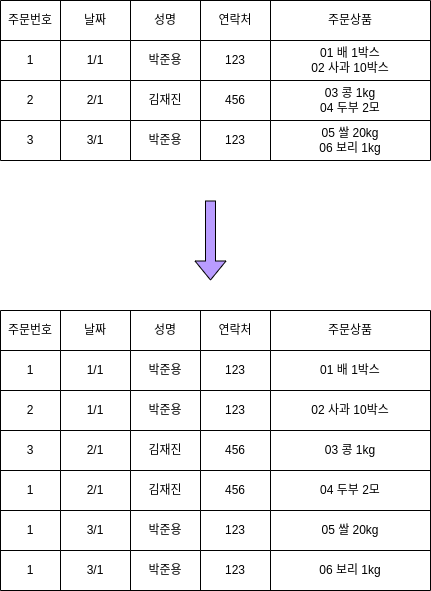

The diagram above was exported from draw.io. Its source (the exported page's mxGraphModel, read from the mxfile embedded in the PNG):
<mxGraphModel dx="474" dy="715" grid="1" gridSize="10" guides="1" tooltips="1" connect="1" arrows="1" fold="1" page="1" pageScale="1" pageWidth="827" pageHeight="1169" math="0" shadow="0">
  <root>
    <mxCell id="0" />
    <mxCell id="1" parent="0" />
    <mxCell id="27" value="" style="shape=table;startSize=0;container=1;collapsible=0;childLayout=tableLayout;" parent="1" vertex="1">
      <mxGeometry x="50" y="70" width="430" height="160" as="geometry" />
    </mxCell>
    <mxCell id="28" value="" style="shape=partialRectangle;collapsible=0;dropTarget=0;pointerEvents=0;fillColor=none;top=0;left=0;bottom=0;right=0;points=[[0,0.5],[1,0.5]];portConstraint=eastwest;" parent="27" vertex="1">
      <mxGeometry width="430" height="40" as="geometry" />
    </mxCell>
    <mxCell id="29" value="주문번호" style="shape=partialRectangle;html=1;whiteSpace=wrap;connectable=0;overflow=hidden;fillColor=none;top=0;left=0;bottom=0;right=0;pointerEvents=1;" parent="28" vertex="1">
      <mxGeometry width="60" height="40" as="geometry" />
    </mxCell>
    <mxCell id="30" value="날짜" style="shape=partialRectangle;html=1;whiteSpace=wrap;connectable=0;overflow=hidden;fillColor=none;top=0;left=0;bottom=0;right=0;pointerEvents=1;" parent="28" vertex="1">
      <mxGeometry x="60" width="70" height="40" as="geometry" />
    </mxCell>
    <mxCell id="31" value="성명" style="shape=partialRectangle;html=1;whiteSpace=wrap;connectable=0;overflow=hidden;fillColor=none;top=0;left=0;bottom=0;right=0;pointerEvents=1;" parent="28" vertex="1">
      <mxGeometry x="130" width="70" height="40" as="geometry" />
    </mxCell>
    <mxCell id="32" value="연락처" style="shape=partialRectangle;html=1;whiteSpace=wrap;connectable=0;overflow=hidden;fillColor=none;top=0;left=0;bottom=0;right=0;pointerEvents=1;" parent="28" vertex="1">
      <mxGeometry x="200" width="70" height="40" as="geometry" />
    </mxCell>
    <mxCell id="33" value="주문상품" style="shape=partialRectangle;html=1;whiteSpace=wrap;connectable=0;overflow=hidden;fillColor=none;top=0;left=0;bottom=0;right=0;pointerEvents=1;" parent="28" vertex="1">
      <mxGeometry x="270" width="160" height="40" as="geometry" />
    </mxCell>
    <mxCell id="34" value="" style="shape=partialRectangle;collapsible=0;dropTarget=0;pointerEvents=0;fillColor=none;top=0;left=0;bottom=0;right=0;points=[[0,0.5],[1,0.5]];portConstraint=eastwest;" parent="27" vertex="1">
      <mxGeometry y="40" width="430" height="40" as="geometry" />
    </mxCell>
    <mxCell id="35" value="1" style="shape=partialRectangle;html=1;whiteSpace=wrap;connectable=0;overflow=hidden;fillColor=none;top=0;left=0;bottom=0;right=0;pointerEvents=1;" parent="34" vertex="1">
      <mxGeometry width="60" height="40" as="geometry" />
    </mxCell>
    <mxCell id="36" value="1/1" style="shape=partialRectangle;html=1;whiteSpace=wrap;connectable=0;overflow=hidden;fillColor=none;top=0;left=0;bottom=0;right=0;pointerEvents=1;" parent="34" vertex="1">
      <mxGeometry x="60" width="70" height="40" as="geometry" />
    </mxCell>
    <mxCell id="37" value="박준용" style="shape=partialRectangle;html=1;whiteSpace=wrap;connectable=0;overflow=hidden;fillColor=none;top=0;left=0;bottom=0;right=0;pointerEvents=1;" parent="34" vertex="1">
      <mxGeometry x="130" width="70" height="40" as="geometry" />
    </mxCell>
    <mxCell id="38" value="123" style="shape=partialRectangle;html=1;whiteSpace=wrap;connectable=0;overflow=hidden;fillColor=none;top=0;left=0;bottom=0;right=0;pointerEvents=1;" parent="34" vertex="1">
      <mxGeometry x="200" width="70" height="40" as="geometry" />
    </mxCell>
    <mxCell id="39" value="01 배 1박스&lt;br&gt;02 사과 10박스" style="shape=partialRectangle;html=1;whiteSpace=wrap;connectable=0;overflow=hidden;fillColor=none;top=0;left=0;bottom=0;right=0;pointerEvents=1;" parent="34" vertex="1">
      <mxGeometry x="270" width="160" height="40" as="geometry" />
    </mxCell>
    <mxCell id="40" value="" style="shape=partialRectangle;collapsible=0;dropTarget=0;pointerEvents=0;fillColor=none;top=0;left=0;bottom=0;right=0;points=[[0,0.5],[1,0.5]];portConstraint=eastwest;" parent="27" vertex="1">
      <mxGeometry y="80" width="430" height="40" as="geometry" />
    </mxCell>
    <mxCell id="41" value="2" style="shape=partialRectangle;html=1;whiteSpace=wrap;connectable=0;overflow=hidden;fillColor=none;top=0;left=0;bottom=0;right=0;pointerEvents=1;" parent="40" vertex="1">
      <mxGeometry width="60" height="40" as="geometry" />
    </mxCell>
    <mxCell id="42" value="2/1" style="shape=partialRectangle;html=1;whiteSpace=wrap;connectable=0;overflow=hidden;fillColor=none;top=0;left=0;bottom=0;right=0;pointerEvents=1;" parent="40" vertex="1">
      <mxGeometry x="60" width="70" height="40" as="geometry" />
    </mxCell>
    <mxCell id="43" value="김재진" style="shape=partialRectangle;html=1;whiteSpace=wrap;connectable=0;overflow=hidden;fillColor=none;top=0;left=0;bottom=0;right=0;pointerEvents=1;" parent="40" vertex="1">
      <mxGeometry x="130" width="70" height="40" as="geometry" />
    </mxCell>
    <mxCell id="44" value="456" style="shape=partialRectangle;html=1;whiteSpace=wrap;connectable=0;overflow=hidden;fillColor=none;top=0;left=0;bottom=0;right=0;pointerEvents=1;" parent="40" vertex="1">
      <mxGeometry x="200" width="70" height="40" as="geometry" />
    </mxCell>
    <mxCell id="45" value="03 콩 1kg&lt;br&gt;04 두부 2모" style="shape=partialRectangle;html=1;whiteSpace=wrap;connectable=0;overflow=hidden;fillColor=none;top=0;left=0;bottom=0;right=0;pointerEvents=1;" parent="40" vertex="1">
      <mxGeometry x="270" width="160" height="40" as="geometry" />
    </mxCell>
    <mxCell id="46" value="" style="shape=partialRectangle;collapsible=0;dropTarget=0;pointerEvents=0;fillColor=none;top=0;left=0;bottom=0;right=0;points=[[0,0.5],[1,0.5]];portConstraint=eastwest;" parent="27" vertex="1">
      <mxGeometry y="120" width="430" height="40" as="geometry" />
    </mxCell>
    <mxCell id="47" value="3" style="shape=partialRectangle;html=1;whiteSpace=wrap;connectable=0;overflow=hidden;fillColor=none;top=0;left=0;bottom=0;right=0;pointerEvents=1;" parent="46" vertex="1">
      <mxGeometry width="60" height="40" as="geometry" />
    </mxCell>
    <mxCell id="48" value="3/1" style="shape=partialRectangle;html=1;whiteSpace=wrap;connectable=0;overflow=hidden;fillColor=none;top=0;left=0;bottom=0;right=0;pointerEvents=1;" parent="46" vertex="1">
      <mxGeometry x="60" width="70" height="40" as="geometry" />
    </mxCell>
    <mxCell id="49" value="박준용" style="shape=partialRectangle;html=1;whiteSpace=wrap;connectable=0;overflow=hidden;fillColor=none;top=0;left=0;bottom=0;right=0;pointerEvents=1;" parent="46" vertex="1">
      <mxGeometry x="130" width="70" height="40" as="geometry" />
    </mxCell>
    <mxCell id="50" value="123" style="shape=partialRectangle;html=1;whiteSpace=wrap;connectable=0;overflow=hidden;fillColor=none;top=0;left=0;bottom=0;right=0;pointerEvents=1;" parent="46" vertex="1">
      <mxGeometry x="200" width="70" height="40" as="geometry" />
    </mxCell>
    <mxCell id="51" value="05 쌀 20kg&lt;br&gt;06 보리 1kg" style="shape=partialRectangle;html=1;whiteSpace=wrap;connectable=0;overflow=hidden;fillColor=none;top=0;left=0;bottom=0;right=0;pointerEvents=1;" parent="46" vertex="1">
      <mxGeometry x="270" width="160" height="40" as="geometry" />
    </mxCell>
    <mxCell id="52" value="" style="shape=table;startSize=0;container=1;collapsible=0;childLayout=tableLayout;" parent="1" vertex="1">
      <mxGeometry x="50" y="380" width="430" height="280" as="geometry" />
    </mxCell>
    <mxCell id="53" value="" style="shape=partialRectangle;collapsible=0;dropTarget=0;pointerEvents=0;fillColor=none;top=0;left=0;bottom=0;right=0;points=[[0,0.5],[1,0.5]];portConstraint=eastwest;" parent="52" vertex="1">
      <mxGeometry width="430" height="40" as="geometry" />
    </mxCell>
    <mxCell id="54" value="주문번호" style="shape=partialRectangle;html=1;whiteSpace=wrap;connectable=0;overflow=hidden;fillColor=none;top=0;left=0;bottom=0;right=0;pointerEvents=1;" parent="53" vertex="1">
      <mxGeometry width="60" height="40" as="geometry" />
    </mxCell>
    <mxCell id="55" value="날짜" style="shape=partialRectangle;html=1;whiteSpace=wrap;connectable=0;overflow=hidden;fillColor=none;top=0;left=0;bottom=0;right=0;pointerEvents=1;" parent="53" vertex="1">
      <mxGeometry x="60" width="70" height="40" as="geometry" />
    </mxCell>
    <mxCell id="56" value="성명" style="shape=partialRectangle;html=1;whiteSpace=wrap;connectable=0;overflow=hidden;fillColor=none;top=0;left=0;bottom=0;right=0;pointerEvents=1;" parent="53" vertex="1">
      <mxGeometry x="130" width="70" height="40" as="geometry" />
    </mxCell>
    <mxCell id="57" value="연락처" style="shape=partialRectangle;html=1;whiteSpace=wrap;connectable=0;overflow=hidden;fillColor=none;top=0;left=0;bottom=0;right=0;pointerEvents=1;" parent="53" vertex="1">
      <mxGeometry x="200" width="70" height="40" as="geometry" />
    </mxCell>
    <mxCell id="58" value="주문상품" style="shape=partialRectangle;html=1;whiteSpace=wrap;connectable=0;overflow=hidden;fillColor=none;top=0;left=0;bottom=0;right=0;pointerEvents=1;" parent="53" vertex="1">
      <mxGeometry x="270" width="160" height="40" as="geometry" />
    </mxCell>
    <mxCell id="59" value="" style="shape=partialRectangle;collapsible=0;dropTarget=0;pointerEvents=0;fillColor=none;top=0;left=0;bottom=0;right=0;points=[[0,0.5],[1,0.5]];portConstraint=eastwest;" parent="52" vertex="1">
      <mxGeometry y="40" width="430" height="40" as="geometry" />
    </mxCell>
    <mxCell id="60" value="1" style="shape=partialRectangle;html=1;whiteSpace=wrap;connectable=0;overflow=hidden;fillColor=none;top=0;left=0;bottom=0;right=0;pointerEvents=1;" parent="59" vertex="1">
      <mxGeometry width="60" height="40" as="geometry" />
    </mxCell>
    <mxCell id="61" value="1/1" style="shape=partialRectangle;html=1;whiteSpace=wrap;connectable=0;overflow=hidden;fillColor=none;top=0;left=0;bottom=0;right=0;pointerEvents=1;" parent="59" vertex="1">
      <mxGeometry x="60" width="70" height="40" as="geometry" />
    </mxCell>
    <mxCell id="62" value="박준용" style="shape=partialRectangle;html=1;whiteSpace=wrap;connectable=0;overflow=hidden;fillColor=none;top=0;left=0;bottom=0;right=0;pointerEvents=1;" parent="59" vertex="1">
      <mxGeometry x="130" width="70" height="40" as="geometry" />
    </mxCell>
    <mxCell id="63" value="123" style="shape=partialRectangle;html=1;whiteSpace=wrap;connectable=0;overflow=hidden;fillColor=none;top=0;left=0;bottom=0;right=0;pointerEvents=1;" parent="59" vertex="1">
      <mxGeometry x="200" width="70" height="40" as="geometry" />
    </mxCell>
    <mxCell id="64" value="01 배 1박스" style="shape=partialRectangle;html=1;whiteSpace=wrap;connectable=0;overflow=hidden;fillColor=none;top=0;left=0;bottom=0;right=0;pointerEvents=1;" parent="59" vertex="1">
      <mxGeometry x="270" width="160" height="40" as="geometry" />
    </mxCell>
    <mxCell id="65" value="" style="shape=partialRectangle;collapsible=0;dropTarget=0;pointerEvents=0;fillColor=none;top=0;left=0;bottom=0;right=0;points=[[0,0.5],[1,0.5]];portConstraint=eastwest;" parent="52" vertex="1">
      <mxGeometry y="80" width="430" height="40" as="geometry" />
    </mxCell>
    <mxCell id="66" value="2" style="shape=partialRectangle;html=1;whiteSpace=wrap;connectable=0;overflow=hidden;fillColor=none;top=0;left=0;bottom=0;right=0;pointerEvents=1;" parent="65" vertex="1">
      <mxGeometry width="60" height="40" as="geometry" />
    </mxCell>
    <mxCell id="67" value="1/1" style="shape=partialRectangle;html=1;whiteSpace=wrap;connectable=0;overflow=hidden;fillColor=none;top=0;left=0;bottom=0;right=0;pointerEvents=1;" parent="65" vertex="1">
      <mxGeometry x="60" width="70" height="40" as="geometry" />
    </mxCell>
    <mxCell id="68" value="박준용" style="shape=partialRectangle;html=1;whiteSpace=wrap;connectable=0;overflow=hidden;fillColor=none;top=0;left=0;bottom=0;right=0;pointerEvents=1;" parent="65" vertex="1">
      <mxGeometry x="130" width="70" height="40" as="geometry" />
    </mxCell>
    <mxCell id="69" value="123" style="shape=partialRectangle;html=1;whiteSpace=wrap;connectable=0;overflow=hidden;fillColor=none;top=0;left=0;bottom=0;right=0;pointerEvents=1;" parent="65" vertex="1">
      <mxGeometry x="200" width="70" height="40" as="geometry" />
    </mxCell>
    <mxCell id="70" value="02 사과 10박스" style="shape=partialRectangle;html=1;whiteSpace=wrap;connectable=0;overflow=hidden;fillColor=none;top=0;left=0;bottom=0;right=0;pointerEvents=1;" parent="65" vertex="1">
      <mxGeometry x="270" width="160" height="40" as="geometry" />
    </mxCell>
    <mxCell id="71" value="" style="shape=partialRectangle;collapsible=0;dropTarget=0;pointerEvents=0;fillColor=none;top=0;left=0;bottom=0;right=0;points=[[0,0.5],[1,0.5]];portConstraint=eastwest;" parent="52" vertex="1">
      <mxGeometry y="120" width="430" height="40" as="geometry" />
    </mxCell>
    <mxCell id="72" value="3" style="shape=partialRectangle;html=1;whiteSpace=wrap;connectable=0;overflow=hidden;fillColor=none;top=0;left=0;bottom=0;right=0;pointerEvents=1;" parent="71" vertex="1">
      <mxGeometry width="60" height="40" as="geometry" />
    </mxCell>
    <mxCell id="73" value="2/1" style="shape=partialRectangle;html=1;whiteSpace=wrap;connectable=0;overflow=hidden;fillColor=none;top=0;left=0;bottom=0;right=0;pointerEvents=1;" parent="71" vertex="1">
      <mxGeometry x="60" width="70" height="40" as="geometry" />
    </mxCell>
    <mxCell id="74" value="김재진" style="shape=partialRectangle;html=1;whiteSpace=wrap;connectable=0;overflow=hidden;fillColor=none;top=0;left=0;bottom=0;right=0;pointerEvents=1;" parent="71" vertex="1">
      <mxGeometry x="130" width="70" height="40" as="geometry" />
    </mxCell>
    <mxCell id="75" value="456" style="shape=partialRectangle;html=1;whiteSpace=wrap;connectable=0;overflow=hidden;fillColor=none;top=0;left=0;bottom=0;right=0;pointerEvents=1;" parent="71" vertex="1">
      <mxGeometry x="200" width="70" height="40" as="geometry" />
    </mxCell>
    <mxCell id="76" value="03 콩 1kg" style="shape=partialRectangle;html=1;whiteSpace=wrap;connectable=0;overflow=hidden;fillColor=none;top=0;left=0;bottom=0;right=0;pointerEvents=1;" parent="71" vertex="1">
      <mxGeometry x="270" width="160" height="40" as="geometry" />
    </mxCell>
    <mxCell id="83" value="" style="shape=partialRectangle;collapsible=0;dropTarget=0;pointerEvents=0;fillColor=none;top=0;left=0;bottom=0;right=0;points=[[0,0.5],[1,0.5]];portConstraint=eastwest;" parent="52" vertex="1">
      <mxGeometry y="160" width="430" height="40" as="geometry" />
    </mxCell>
    <mxCell id="84" value="1" style="shape=partialRectangle;html=1;whiteSpace=wrap;connectable=0;overflow=hidden;fillColor=none;top=0;left=0;bottom=0;right=0;pointerEvents=1;" parent="83" vertex="1">
      <mxGeometry width="60" height="40" as="geometry" />
    </mxCell>
    <mxCell id="85" value="2/1" style="shape=partialRectangle;html=1;whiteSpace=wrap;connectable=0;overflow=hidden;fillColor=none;top=0;left=0;bottom=0;right=0;pointerEvents=1;" parent="83" vertex="1">
      <mxGeometry x="60" width="70" height="40" as="geometry" />
    </mxCell>
    <mxCell id="86" value="김재진" style="shape=partialRectangle;html=1;whiteSpace=wrap;connectable=0;overflow=hidden;fillColor=none;top=0;left=0;bottom=0;right=0;pointerEvents=1;" parent="83" vertex="1">
      <mxGeometry x="130" width="70" height="40" as="geometry" />
    </mxCell>
    <mxCell id="87" value="456" style="shape=partialRectangle;html=1;whiteSpace=wrap;connectable=0;overflow=hidden;fillColor=none;top=0;left=0;bottom=0;right=0;pointerEvents=1;" parent="83" vertex="1">
      <mxGeometry x="200" width="70" height="40" as="geometry" />
    </mxCell>
    <mxCell id="88" value="04 두부 2모" style="shape=partialRectangle;html=1;whiteSpace=wrap;connectable=0;overflow=hidden;fillColor=none;top=0;left=0;bottom=0;right=0;pointerEvents=1;" parent="83" vertex="1">
      <mxGeometry x="270" width="160" height="40" as="geometry" />
    </mxCell>
    <mxCell id="89" value="" style="shape=partialRectangle;collapsible=0;dropTarget=0;pointerEvents=0;fillColor=none;top=0;left=0;bottom=0;right=0;points=[[0,0.5],[1,0.5]];portConstraint=eastwest;" parent="52" vertex="1">
      <mxGeometry y="200" width="430" height="40" as="geometry" />
    </mxCell>
    <mxCell id="90" value="1" style="shape=partialRectangle;html=1;whiteSpace=wrap;connectable=0;overflow=hidden;fillColor=none;top=0;left=0;bottom=0;right=0;pointerEvents=1;" parent="89" vertex="1">
      <mxGeometry width="60" height="40" as="geometry" />
    </mxCell>
    <mxCell id="91" value="3/1" style="shape=partialRectangle;html=1;whiteSpace=wrap;connectable=0;overflow=hidden;fillColor=none;top=0;left=0;bottom=0;right=0;pointerEvents=1;" parent="89" vertex="1">
      <mxGeometry x="60" width="70" height="40" as="geometry" />
    </mxCell>
    <mxCell id="92" value="박준용" style="shape=partialRectangle;html=1;whiteSpace=wrap;connectable=0;overflow=hidden;fillColor=none;top=0;left=0;bottom=0;right=0;pointerEvents=1;" parent="89" vertex="1">
      <mxGeometry x="130" width="70" height="40" as="geometry" />
    </mxCell>
    <mxCell id="93" value="123" style="shape=partialRectangle;html=1;whiteSpace=wrap;connectable=0;overflow=hidden;fillColor=none;top=0;left=0;bottom=0;right=0;pointerEvents=1;" parent="89" vertex="1">
      <mxGeometry x="200" width="70" height="40" as="geometry" />
    </mxCell>
    <mxCell id="94" value="05 쌀 20kg" style="shape=partialRectangle;html=1;whiteSpace=wrap;connectable=0;overflow=hidden;fillColor=none;top=0;left=0;bottom=0;right=0;pointerEvents=1;" parent="89" vertex="1">
      <mxGeometry x="270" width="160" height="40" as="geometry" />
    </mxCell>
    <mxCell id="95" value="" style="shape=partialRectangle;collapsible=0;dropTarget=0;pointerEvents=0;fillColor=none;top=0;left=0;bottom=0;right=0;points=[[0,0.5],[1,0.5]];portConstraint=eastwest;" parent="52" vertex="1">
      <mxGeometry y="240" width="430" height="40" as="geometry" />
    </mxCell>
    <mxCell id="96" value="1" style="shape=partialRectangle;html=1;whiteSpace=wrap;connectable=0;overflow=hidden;fillColor=none;top=0;left=0;bottom=0;right=0;pointerEvents=1;" parent="95" vertex="1">
      <mxGeometry width="60" height="40" as="geometry" />
    </mxCell>
    <mxCell id="97" value="3/1" style="shape=partialRectangle;html=1;whiteSpace=wrap;connectable=0;overflow=hidden;fillColor=none;top=0;left=0;bottom=0;right=0;pointerEvents=1;" parent="95" vertex="1">
      <mxGeometry x="60" width="70" height="40" as="geometry" />
    </mxCell>
    <mxCell id="98" value="박준용" style="shape=partialRectangle;html=1;whiteSpace=wrap;connectable=0;overflow=hidden;fillColor=none;top=0;left=0;bottom=0;right=0;pointerEvents=1;" parent="95" vertex="1">
      <mxGeometry x="130" width="70" height="40" as="geometry" />
    </mxCell>
    <mxCell id="99" value="123" style="shape=partialRectangle;html=1;whiteSpace=wrap;connectable=0;overflow=hidden;fillColor=none;top=0;left=0;bottom=0;right=0;pointerEvents=1;" parent="95" vertex="1">
      <mxGeometry x="200" width="70" height="40" as="geometry" />
    </mxCell>
    <mxCell id="100" value="06 보리 1kg" style="shape=partialRectangle;html=1;whiteSpace=wrap;connectable=0;overflow=hidden;fillColor=none;top=0;left=0;bottom=0;right=0;pointerEvents=1;" parent="95" vertex="1">
      <mxGeometry x="270" width="160" height="40" as="geometry" />
    </mxCell>
    <mxCell id="103" value="" style="shape=flexArrow;endArrow=classic;html=1;fillColor=#B99CFF;" parent="1" edge="1">
      <mxGeometry width="50" height="50" relative="1" as="geometry">
        <mxPoint x="260" y="270" as="sourcePoint" />
        <mxPoint x="260" y="350" as="targetPoint" />
      </mxGeometry>
    </mxCell>
  </root>
</mxGraphModel>